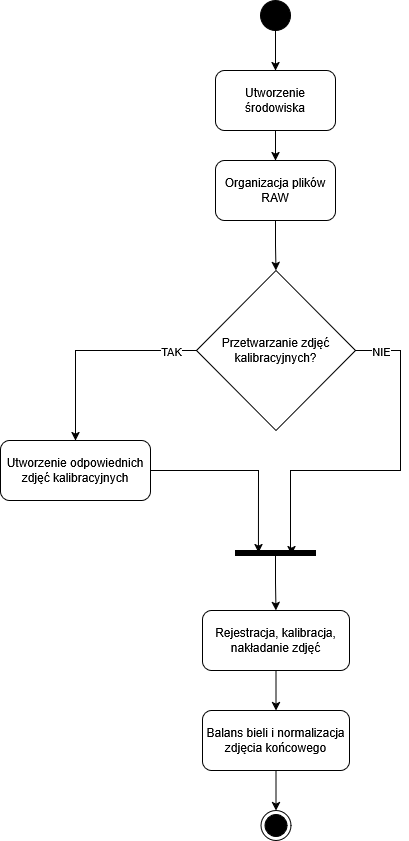

The diagram above was exported from draw.io. Its source (the exported page's mxGraphModel, read from the mxfile embedded in the PNG):
<mxGraphModel dx="2066" dy="1139" grid="1" gridSize="10" guides="1" tooltips="1" connect="1" arrows="1" fold="1" page="1" pageScale="1" pageWidth="850" pageHeight="1100" math="0" shadow="0">
  <root>
    <mxCell id="0" />
    <mxCell id="1" parent="0" />
    <mxCell id="V-wPvU6f_zXdtWXoizCo-10" edge="1" parent="1" source="V-wPvU6f_zXdtWXoizCo-2" style="edgeStyle=orthogonalEdgeStyle;rounded=0;orthogonalLoop=1;jettySize=auto;html=1;entryX=0.5;entryY=0;entryDx=0;entryDy=0;" target="V-wPvU6f_zXdtWXoizCo-4">
      <mxGeometry relative="1" as="geometry" />
    </mxCell>
    <mxCell id="V-wPvU6f_zXdtWXoizCo-2" parent="1" style="ellipse;fillColor=strokeColor;html=1;" value="" vertex="1">
      <mxGeometry height="30" width="30" x="410" y="40" as="geometry" />
    </mxCell>
    <mxCell id="V-wPvU6f_zXdtWXoizCo-3" parent="1" style="ellipse;html=1;shape=endState;fillColor=strokeColor;" value="" vertex="1">
      <mxGeometry height="30" width="30" x="410.5" y="850" as="geometry" />
    </mxCell>
    <mxCell id="V-wPvU6f_zXdtWXoizCo-11" edge="1" parent="1" source="V-wPvU6f_zXdtWXoizCo-4" style="edgeStyle=orthogonalEdgeStyle;rounded=0;orthogonalLoop=1;jettySize=auto;html=1;entryX=0.5;entryY=0;entryDx=0;entryDy=0;" target="V-wPvU6f_zXdtWXoizCo-5">
      <mxGeometry relative="1" as="geometry" />
    </mxCell>
    <mxCell id="V-wPvU6f_zXdtWXoizCo-4" parent="1" style="rounded=1;whiteSpace=wrap;html=1;" value="Utworzenie środowiska" vertex="1">
      <mxGeometry height="60" width="120" x="365" y="110" as="geometry" />
    </mxCell>
    <mxCell id="V-wPvU6f_zXdtWXoizCo-12" edge="1" parent="1" source="V-wPvU6f_zXdtWXoizCo-5" style="edgeStyle=orthogonalEdgeStyle;rounded=0;orthogonalLoop=1;jettySize=auto;html=1;entryX=0.5;entryY=0;entryDx=0;entryDy=0;" target="V-wPvU6f_zXdtWXoizCo-6">
      <mxGeometry relative="1" as="geometry" />
    </mxCell>
    <mxCell id="V-wPvU6f_zXdtWXoizCo-5" parent="1" style="rounded=1;whiteSpace=wrap;html=1;" value="Organizacja plików RAW" vertex="1">
      <mxGeometry height="60" width="120" x="365" y="200" as="geometry" />
    </mxCell>
    <mxCell id="V-wPvU6f_zXdtWXoizCo-13" edge="1" parent="1" source="V-wPvU6f_zXdtWXoizCo-6" style="edgeStyle=orthogonalEdgeStyle;rounded=0;orthogonalLoop=1;jettySize=auto;html=1;" target="V-wPvU6f_zXdtWXoizCo-7">
      <mxGeometry relative="1" as="geometry" />
    </mxCell>
    <mxCell id="V-wPvU6f_zXdtWXoizCo-14" connectable="0" parent="V-wPvU6f_zXdtWXoizCo-13" style="edgeLabel;html=1;align=center;verticalAlign=middle;resizable=0;points=[];" value="TAK" vertex="1">
      <mxGeometry relative="1" x="-0.7536" y="5" as="geometry">
        <mxPoint y="-5" as="offset" />
      </mxGeometry>
    </mxCell>
    <mxCell id="V-wPvU6f_zXdtWXoizCo-6" parent="1" style="rhombus;whiteSpace=wrap;html=1;" value="Przetwarzanie zdjęć kalibracyjnych?" vertex="1">
      <mxGeometry height="160" width="159" x="346" y="310" as="geometry" />
    </mxCell>
    <mxCell id="V-wPvU6f_zXdtWXoizCo-7" parent="1" style="rounded=1;whiteSpace=wrap;html=1;" value="Utworzenie odpowiednich zdjęć kalibracyjnych" vertex="1">
      <mxGeometry height="60" width="150" x="150" y="480" as="geometry" />
    </mxCell>
    <mxCell id="V-wPvU6f_zXdtWXoizCo-26" edge="1" parent="1" source="V-wPvU6f_zXdtWXoizCo-8" style="edgeStyle=orthogonalEdgeStyle;rounded=0;orthogonalLoop=1;jettySize=auto;html=1;" target="V-wPvU6f_zXdtWXoizCo-9">
      <mxGeometry relative="1" as="geometry" />
    </mxCell>
    <mxCell id="V-wPvU6f_zXdtWXoizCo-8" parent="1" style="rounded=1;whiteSpace=wrap;html=1;" value="Rejestracja, kalibracja, nakładanie zdjęć" vertex="1">
      <mxGeometry height="60" width="147" x="352" y="650" as="geometry" />
    </mxCell>
    <mxCell id="V-wPvU6f_zXdtWXoizCo-27" edge="1" parent="1" source="V-wPvU6f_zXdtWXoizCo-9" style="edgeStyle=orthogonalEdgeStyle;rounded=0;orthogonalLoop=1;jettySize=auto;html=1;" target="V-wPvU6f_zXdtWXoizCo-3">
      <mxGeometry relative="1" as="geometry" />
    </mxCell>
    <mxCell id="V-wPvU6f_zXdtWXoizCo-9" parent="1" style="rounded=1;whiteSpace=wrap;html=1;" value="Balans bieli i normalizacja zdjęcia końcowego" vertex="1">
      <mxGeometry height="60" width="147" x="352" y="750" as="geometry" />
    </mxCell>
    <mxCell id="V-wPvU6f_zXdtWXoizCo-22" edge="1" parent="1" source="V-wPvU6f_zXdtWXoizCo-21" style="edgeStyle=orthogonalEdgeStyle;rounded=0;orthogonalLoop=1;jettySize=auto;html=1;entryX=0.5;entryY=0;entryDx=0;entryDy=0;" target="V-wPvU6f_zXdtWXoizCo-8">
      <mxGeometry relative="1" as="geometry" />
    </mxCell>
    <mxCell id="V-wPvU6f_zXdtWXoizCo-21" parent="1" style="html=1;points=[];perimeter=orthogonalPerimeter;fillColor=strokeColor;rotation=0;direction=south;" value="" vertex="1">
      <mxGeometry height="5" width="80" x="385" y="590" as="geometry" />
    </mxCell>
    <mxCell id="V-wPvU6f_zXdtWXoizCo-23" edge="1" parent="1" source="V-wPvU6f_zXdtWXoizCo-7" style="edgeStyle=orthogonalEdgeStyle;rounded=0;orthogonalLoop=1;jettySize=auto;html=1;entryX=0.4;entryY=0.713;entryDx=0;entryDy=0;entryPerimeter=0;" target="V-wPvU6f_zXdtWXoizCo-21">
      <mxGeometry relative="1" as="geometry" />
    </mxCell>
    <mxCell id="V-wPvU6f_zXdtWXoizCo-24" edge="1" parent="1" source="V-wPvU6f_zXdtWXoizCo-6" style="edgeStyle=orthogonalEdgeStyle;rounded=0;orthogonalLoop=1;jettySize=auto;html=1;entryX=0.8;entryY=0.3;entryDx=0;entryDy=0;entryPerimeter=0;" target="V-wPvU6f_zXdtWXoizCo-21">
      <mxGeometry relative="1" as="geometry">
        <Array as="points">
          <mxPoint x="550" y="390" />
          <mxPoint x="550" y="510" />
          <mxPoint x="440" y="510" />
          <mxPoint x="440" y="588" />
          <mxPoint x="441" y="588" />
        </Array>
      </mxGeometry>
    </mxCell>
    <mxCell id="V-wPvU6f_zXdtWXoizCo-25" connectable="0" parent="V-wPvU6f_zXdtWXoizCo-24" style="edgeLabel;html=1;align=center;verticalAlign=middle;resizable=0;points=[];" value="NIE" vertex="1">
      <mxGeometry relative="1" x="-0.9278" y="3" as="geometry">
        <mxPoint x="12" y="3" as="offset" />
      </mxGeometry>
    </mxCell>
  </root>
</mxGraphModel>